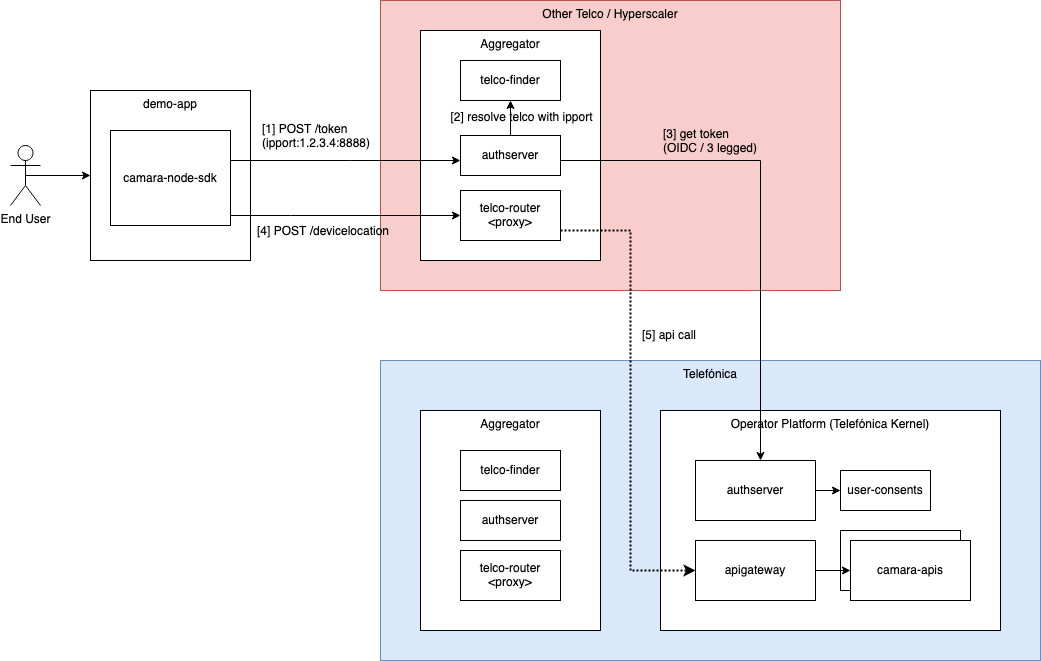

The diagram above was exported from draw.io. Its source (the exported page's mxGraphModel, read from the mxfile embedded in the PNG):
<mxGraphModel dx="2099" dy="971" grid="1" gridSize="10" guides="1" tooltips="1" connect="1" arrows="1" fold="1" page="1" pageScale="1" pageWidth="850" pageHeight="1100" math="0" shadow="0">
  <root>
    <mxCell id="0" />
    <mxCell id="1" parent="0" />
    <mxCell id="2" value="Telefónica" style="rounded=0;whiteSpace=wrap;html=1;horizontal=1;verticalAlign=top;fillColor=#dae8fc;strokeColor=#6c8ebf;fontSize=12;" vertex="1" parent="1">
      <mxGeometry x="-140" y="470" width="660" height="300" as="geometry" />
    </mxCell>
    <mxCell id="3" value="Operator Platform (Telefónica Kernel)" style="rounded=0;whiteSpace=wrap;html=1;horizontal=1;verticalAlign=top;fontSize=12;" vertex="1" parent="1">
      <mxGeometry x="140" y="520" width="340" height="220" as="geometry" />
    </mxCell>
    <mxCell id="4" value="demo-app" style="rounded=0;whiteSpace=wrap;html=1;horizontal=1;verticalAlign=top;fontSize=12;" vertex="1" parent="1">
      <mxGeometry x="-430" y="200" width="160" height="170" as="geometry" />
    </mxCell>
    <mxCell id="5" value="Other Telco / Hyperscaler" style="rounded=0;whiteSpace=wrap;html=1;horizontal=1;verticalAlign=top;fillColor=#f8cecc;strokeColor=#b85450;fontSize=12;" vertex="1" parent="1">
      <mxGeometry x="-140" y="110" width="460" height="290" as="geometry" />
    </mxCell>
    <mxCell id="6" value="CAMARA APIs" style="rounded=0;whiteSpace=wrap;html=1;fontSize=12;" vertex="1" parent="1">
      <mxGeometry x="320" y="640" width="120" height="60" as="geometry" />
    </mxCell>
    <mxCell id="7" value="camara-apis" style="rounded=0;whiteSpace=wrap;html=1;fontSize=12;" vertex="1" parent="1">
      <mxGeometry x="330" y="650" width="120" height="60" as="geometry" />
    </mxCell>
    <mxCell id="8" style="edgeStyle=orthogonalEdgeStyle;rounded=0;orthogonalLoop=1;jettySize=auto;html=1;strokeWidth=1;fontSize=12;startArrow=none;startFill=0;" edge="1" source="9" target="23" parent="1">
      <mxGeometry relative="1" as="geometry">
        <Array as="points" />
      </mxGeometry>
    </mxCell>
    <mxCell id="9" value="authserver" style="rounded=0;whiteSpace=wrap;html=1;fontSize=12;" vertex="1" parent="1">
      <mxGeometry x="175" y="570" width="120" height="60" as="geometry" />
    </mxCell>
    <mxCell id="10" style="edgeStyle=orthogonalEdgeStyle;rounded=0;orthogonalLoop=1;jettySize=auto;html=1;fontSize=12;" edge="1" source="11" target="7" parent="1">
      <mxGeometry relative="1" as="geometry" />
    </mxCell>
    <mxCell id="11" value="apigateway" style="rounded=0;whiteSpace=wrap;html=1;fontSize=12;" vertex="1" parent="1">
      <mxGeometry x="175" y="650" width="120" height="60" as="geometry" />
    </mxCell>
    <mxCell id="12" value="Aggregator" style="rounded=0;whiteSpace=wrap;html=1;verticalAlign=top;fontSize=12;" vertex="1" parent="1">
      <mxGeometry x="-100" y="140" width="180" height="230" as="geometry" />
    </mxCell>
    <mxCell id="13" value="telco-finder" style="rounded=0;whiteSpace=wrap;html=1;horizontal=1;fontSize=12;" vertex="1" parent="1">
      <mxGeometry x="-60" y="170" width="100" height="40" as="geometry" />
    </mxCell>
    <mxCell id="14" style="edgeStyle=orthogonalEdgeStyle;rounded=0;orthogonalLoop=1;jettySize=auto;html=1;fontSize=12;" edge="1" source="29" target="13" parent="1">
      <mxGeometry relative="1" as="geometry">
        <Array as="points">
          <mxPoint x="-10" y="180" />
          <mxPoint x="-10" y="180" />
        </Array>
      </mxGeometry>
    </mxCell>
    <mxCell id="15" value="[2] resolve telco with ipport" style="edgeLabel;html=1;align=center;verticalAlign=middle;resizable=0;points=[];fontSize=12;labelBackgroundColor=none;" vertex="1" connectable="0" parent="14">
      <mxGeometry x="-0.2833" y="-1" relative="1" as="geometry">
        <mxPoint x="9" y="-6" as="offset" />
      </mxGeometry>
    </mxCell>
    <mxCell id="16" value="" style="edgeStyle=orthogonalEdgeStyle;rounded=0;orthogonalLoop=1;jettySize=auto;html=1;dashed=1;dashPattern=1 1;strokeWidth=2;fontSize=12;startArrow=none;startFill=0;" edge="1" source="18" target="11" parent="1">
      <mxGeometry relative="1" as="geometry">
        <Array as="points">
          <mxPoint x="110" y="340" />
          <mxPoint x="110" y="680" />
        </Array>
      </mxGeometry>
    </mxCell>
    <mxCell id="17" value="[5] api call" style="edgeLabel;html=1;align=left;verticalAlign=middle;resizable=0;points=[];fontSize=12;labelBackgroundColor=none;" vertex="1" connectable="0" parent="16">
      <mxGeometry x="-0.213" y="6" relative="1" as="geometry">
        <mxPoint x="4" y="-13" as="offset" />
      </mxGeometry>
    </mxCell>
    <mxCell id="18" value="telco-router&lt;br style=&quot;font-size: 12px;&quot;&gt;&amp;lt;proxy&amp;gt;" style="rounded=0;whiteSpace=wrap;html=1;horizontal=1;fontSize=12;" vertex="1" parent="1">
      <mxGeometry x="-60" y="300" width="100" height="50" as="geometry" />
    </mxCell>
    <mxCell id="19" style="edgeStyle=orthogonalEdgeStyle;rounded=0;orthogonalLoop=1;jettySize=auto;html=1;fontSize=12;" edge="1" source="26" target="29" parent="1">
      <mxGeometry relative="1" as="geometry">
        <Array as="points">
          <mxPoint x="-170" y="270" />
          <mxPoint x="-170" y="270" />
        </Array>
      </mxGeometry>
    </mxCell>
    <mxCell id="20" value="&lt;div style=&quot;font-size: 12px;&quot;&gt;[1] POST /token&lt;/div&gt;&lt;span style=&quot;&quot;&gt;(ipport:1.2.3.4:8888)&lt;/span&gt;" style="edgeLabel;html=1;align=left;verticalAlign=middle;resizable=0;points=[];fontSize=12;labelBackgroundColor=none;" connectable="0" vertex="1" parent="19">
      <mxGeometry x="-0.288" y="2" relative="1" as="geometry">
        <mxPoint x="-52" y="-23" as="offset" />
      </mxGeometry>
    </mxCell>
    <mxCell id="21" style="edgeStyle=orthogonalEdgeStyle;rounded=0;orthogonalLoop=1;jettySize=auto;html=1;exitX=0.5;exitY=0.5;exitDx=0;exitDy=0;exitPerimeter=0;fontSize=12;" edge="1" source="22" target="4" parent="1">
      <mxGeometry relative="1" as="geometry">
        <mxPoint x="-450" y="280" as="targetPoint" />
      </mxGeometry>
    </mxCell>
    <mxCell id="22" value="&lt;div style=&quot;font-size: 12px;&quot;&gt;End User&lt;/div&gt;&lt;div style=&quot;font-size: 12px;&quot;&gt;&lt;br style=&quot;font-size: 12px;&quot;&gt;&lt;/div&gt;" style="shape=umlActor;verticalLabelPosition=bottom;verticalAlign=top;html=1;outlineConnect=0;fontSize=12;" vertex="1" parent="1">
      <mxGeometry x="-510" y="255" width="30" height="60" as="geometry" />
    </mxCell>
    <mxCell id="23" value="&lt;div&gt;user-consents&lt;/div&gt;" style="rounded=0;whiteSpace=wrap;html=1;fontSize=12;" vertex="1" parent="1">
      <mxGeometry x="320" y="580" width="90" height="40" as="geometry" />
    </mxCell>
    <mxCell id="24" style="edgeStyle=orthogonalEdgeStyle;rounded=0;orthogonalLoop=1;jettySize=auto;html=1;fontSize=12;" edge="1" source="29" target="9" parent="1">
      <mxGeometry relative="1" as="geometry">
        <Array as="points">
          <mxPoint x="240" y="270" />
        </Array>
      </mxGeometry>
    </mxCell>
    <mxCell id="25" value="[3] get token&lt;br style=&quot;font-size: 12px;&quot;&gt;(OIDC / 3 legged)" style="edgeLabel;html=1;align=left;verticalAlign=middle;resizable=0;points=[];labelBackgroundColor=none;fontSize=12;" vertex="1" connectable="0" parent="24">
      <mxGeometry x="-0.4863" y="1" relative="1" as="geometry">
        <mxPoint x="-27" y="-19" as="offset" />
      </mxGeometry>
    </mxCell>
    <mxCell id="26" value="camara-node-sdk" style="rounded=0;whiteSpace=wrap;html=1;fontSize=12;" vertex="1" parent="1">
      <mxGeometry x="-410" y="240" width="120" height="95" as="geometry" />
    </mxCell>
    <mxCell id="27" style="edgeStyle=orthogonalEdgeStyle;rounded=0;orthogonalLoop=1;jettySize=auto;html=1;fontSize=12;" edge="1" source="26" parent="1">
      <mxGeometry relative="1" as="geometry">
        <mxPoint x="-360" y="325" as="sourcePoint" />
        <mxPoint x="-60" y="325" as="targetPoint" />
        <Array as="points">
          <mxPoint x="-230" y="325" />
          <mxPoint x="-230" y="325" />
        </Array>
      </mxGeometry>
    </mxCell>
    <mxCell id="28" value="&lt;div style=&quot;font-size: 12px;&quot;&gt;[4] POST /devicelocation&lt;br style=&quot;font-size: 12px;&quot;&gt;&lt;/div&gt;" style="edgeLabel;html=1;align=left;verticalAlign=middle;resizable=0;points=[];fontSize=12;labelBackgroundColor=none;" connectable="0" vertex="1" parent="27">
      <mxGeometry x="-0.288" y="2" relative="1" as="geometry">
        <mxPoint x="-57" y="17" as="offset" />
      </mxGeometry>
    </mxCell>
    <mxCell id="29" value="authserver" style="rounded=0;whiteSpace=wrap;html=1;fontSize=12;" vertex="1" parent="1">
      <mxGeometry x="-60" y="245" width="100" height="40" as="geometry" />
    </mxCell>
    <mxCell id="30" value="Aggregator" style="rounded=0;whiteSpace=wrap;html=1;verticalAlign=top;fontSize=12;" vertex="1" parent="1">
      <mxGeometry x="-100" y="520" width="180" height="220" as="geometry" />
    </mxCell>
    <mxCell id="31" value="telco-finder" style="rounded=0;whiteSpace=wrap;html=1;horizontal=1;fontSize=12;" vertex="1" parent="1">
      <mxGeometry x="-60" y="560" width="100" height="40" as="geometry" />
    </mxCell>
    <mxCell id="32" value="telco-router&lt;br style=&quot;font-size: 12px;&quot;&gt;&amp;lt;proxy&amp;gt;" style="rounded=0;whiteSpace=wrap;html=1;horizontal=1;fontSize=12;" vertex="1" parent="1">
      <mxGeometry x="-60" y="660" width="100" height="50" as="geometry" />
    </mxCell>
    <mxCell id="33" value="authserver" style="rounded=0;whiteSpace=wrap;html=1;fontSize=12;" vertex="1" parent="1">
      <mxGeometry x="-60" y="610" width="100" height="40" as="geometry" />
    </mxCell>
  </root>
</mxGraphModel>